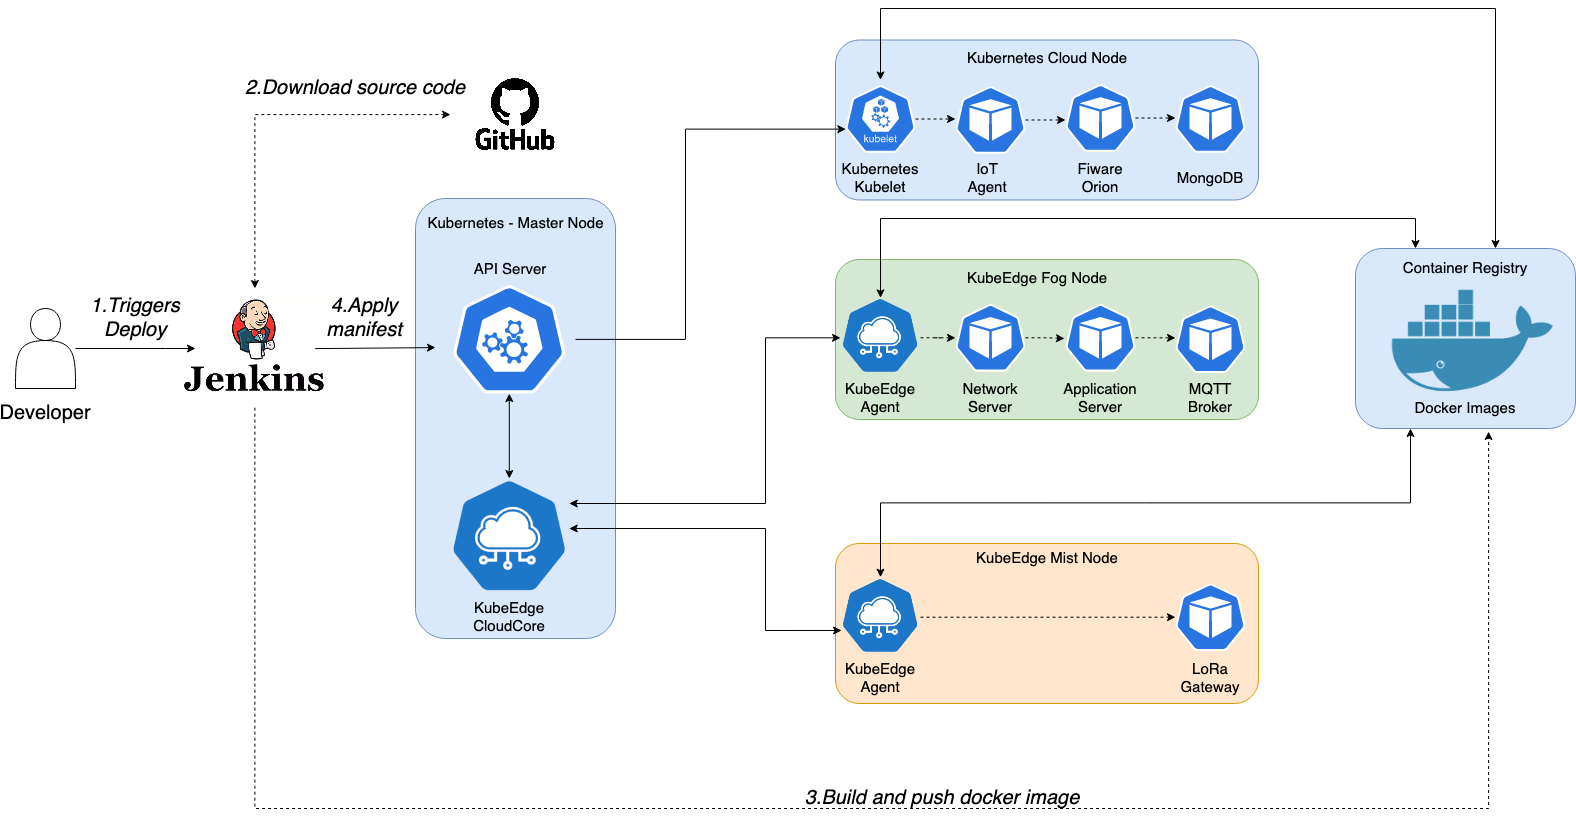

The diagram above was exported from draw.io. Its source (the exported page's mxGraphModel, read from the mxfile embedded in the PNG):
<mxGraphModel dx="1207" dy="901" grid="1" gridSize="10" guides="1" tooltips="1" connect="1" arrows="1" fold="1" page="1" pageScale="1" pageWidth="1654" pageHeight="1169" math="0" shadow="0">
  <root>
    <mxCell id="0" />
    <mxCell id="1" parent="0" />
    <mxCell id="i0iJ39eWLjKujLjikZQg-91" value="" style="rounded=1;whiteSpace=wrap;html=1;fontSize=15;fillColor=#ffe6cc;strokeColor=#d79b00;" vertex="1" parent="1">
      <mxGeometry x="870" y="585" width="423" height="160" as="geometry" />
    </mxCell>
    <mxCell id="i0iJ39eWLjKujLjikZQg-89" value="" style="rounded=1;whiteSpace=wrap;html=1;fontSize=15;fillColor=#d5e8d4;strokeColor=#82b366;" vertex="1" parent="1">
      <mxGeometry x="870" y="301" width="423" height="160" as="geometry" />
    </mxCell>
    <mxCell id="i0iJ39eWLjKujLjikZQg-87" value="" style="rounded=1;whiteSpace=wrap;html=1;fontSize=15;fillColor=#dae8fc;strokeColor=#6c8ebf;" vertex="1" parent="1">
      <mxGeometry x="870" y="81.49000000000001" width="423" height="160" as="geometry" />
    </mxCell>
    <mxCell id="i0iJ39eWLjKujLjikZQg-76" value="" style="rounded=1;whiteSpace=wrap;html=1;fontSize=15;fillColor=#dae8fc;strokeColor=#6c8ebf;" vertex="1" parent="1">
      <mxGeometry x="1390" y="290" width="220" height="180" as="geometry" />
    </mxCell>
    <mxCell id="i0iJ39eWLjKujLjikZQg-73" value="" style="rounded=1;whiteSpace=wrap;html=1;fontSize=20;fillColor=#dae8fc;strokeColor=#6c8ebf;" vertex="1" parent="1">
      <mxGeometry x="450" y="240" width="200" height="440" as="geometry" />
    </mxCell>
    <mxCell id="i0iJ39eWLjKujLjikZQg-1" value="" style="shape=actor;whiteSpace=wrap;html=1;" vertex="1" parent="1">
      <mxGeometry x="50" y="350" width="60" height="80" as="geometry" />
    </mxCell>
    <mxCell id="i0iJ39eWLjKujLjikZQg-106" style="edgeStyle=orthogonalEdgeStyle;rounded=0;orthogonalLoop=1;jettySize=auto;html=1;dashed=1;fontSize=15;startArrow=none;startFill=0;verticalAlign=middle;entryX=0.605;entryY=1.017;entryDx=0;entryDy=0;entryPerimeter=0;" edge="1" parent="1" source="i0iJ39eWLjKujLjikZQg-3" target="i0iJ39eWLjKujLjikZQg-76">
      <mxGeometry relative="1" as="geometry">
        <mxPoint x="780" y="850" as="targetPoint" />
        <Array as="points">
          <mxPoint x="289" y="850" />
          <mxPoint x="1523" y="850" />
        </Array>
      </mxGeometry>
    </mxCell>
    <mxCell id="i0iJ39eWLjKujLjikZQg-118" style="edgeStyle=orthogonalEdgeStyle;rounded=0;orthogonalLoop=1;jettySize=auto;html=1;entryX=0;entryY=0.5;entryDx=0;entryDy=0;fontSize=15;startArrow=classic;startFill=1;endArrow=classic;endFill=1;verticalAlign=middle;dashed=1;" edge="1" parent="1" source="i0iJ39eWLjKujLjikZQg-3" target="i0iJ39eWLjKujLjikZQg-4">
      <mxGeometry relative="1" as="geometry">
        <Array as="points">
          <mxPoint x="289" y="156" />
        </Array>
      </mxGeometry>
    </mxCell>
    <mxCell id="i0iJ39eWLjKujLjikZQg-3" value="" style="shape=image;imageAspect=0;aspect=fixed;verticalLabelPosition=bottom;verticalAlign=top;image=https://marvel-b1-cdn.bc0a.com/f00000000152152/www.zend.com/sites/zend/files/image/2019-09/logo-jenkins.jpg;" vertex="1" parent="1">
      <mxGeometry x="200" y="330" width="178.65" height="119.19" as="geometry" />
    </mxCell>
    <mxCell id="i0iJ39eWLjKujLjikZQg-4" value="" style="shape=image;verticalLabelPosition=bottom;labelBackgroundColor=#ffffff;verticalAlign=top;aspect=fixed;imageAspect=0;image=https://logosmarcas.net/wp-content/uploads/2020/12/GitHub-Logo.png;" vertex="1" parent="1">
      <mxGeometry x="485" y="119.49000000000001" width="130" height="73.25" as="geometry" />
    </mxCell>
    <mxCell id="i0iJ39eWLjKujLjikZQg-42" style="edgeStyle=orthogonalEdgeStyle;rounded=0;orthogonalLoop=1;jettySize=auto;html=1;entryX=0;entryY=0.525;entryDx=0;entryDy=0;entryPerimeter=0;dashed=1;fontSize=20;verticalAlign=middle;" edge="1" parent="1" source="i0iJ39eWLjKujLjikZQg-19" target="i0iJ39eWLjKujLjikZQg-23">
      <mxGeometry relative="1" as="geometry" />
    </mxCell>
    <mxCell id="i0iJ39eWLjKujLjikZQg-19" value="" style="html=1;dashed=0;whitespace=wrap;fillColor=#2875E2;strokeColor=#ffffff;points=[[0.005,0.63,0],[0.1,0.2,0],[0.9,0.2,0],[0.5,0,0],[0.995,0.63,0],[0.72,0.99,0],[0.5,1,0],[0.28,0.99,0]];shape=mxgraph.kubernetes.icon;prIcon=pod" vertex="1" parent="1">
      <mxGeometry x="990" y="121.49" width="70" height="80" as="geometry" />
    </mxCell>
    <mxCell id="i0iJ39eWLjKujLjikZQg-41" style="edgeStyle=orthogonalEdgeStyle;rounded=0;orthogonalLoop=1;jettySize=auto;html=1;entryX=0;entryY=0.488;entryDx=0;entryDy=0;entryPerimeter=0;dashed=1;fontSize=20;verticalAlign=middle;" edge="1" parent="1" source="i0iJ39eWLjKujLjikZQg-20" target="i0iJ39eWLjKujLjikZQg-19">
      <mxGeometry relative="1" as="geometry" />
    </mxCell>
    <mxCell id="i0iJ39eWLjKujLjikZQg-113" style="edgeStyle=orthogonalEdgeStyle;rounded=0;orthogonalLoop=1;jettySize=auto;html=1;fontSize=15;startArrow=classic;startFill=1;endArrow=classic;endFill=1;verticalAlign=middle;" edge="1" parent="1" source="i0iJ39eWLjKujLjikZQg-20">
      <mxGeometry relative="1" as="geometry">
        <mxPoint x="1530" y="290" as="targetPoint" />
        <Array as="points">
          <mxPoint x="915" y="50" />
          <mxPoint x="1530" y="50" />
          <mxPoint x="1530" y="290" />
        </Array>
      </mxGeometry>
    </mxCell>
    <mxCell id="i0iJ39eWLjKujLjikZQg-20" value="" style="html=1;dashed=0;whitespace=wrap;fillColor=#2875E2;strokeColor=#ffffff;points=[[0.005,0.63,0],[0.1,0.2,0],[0.9,0.2,0],[0.5,0,0],[0.995,0.63,0],[0.72,0.99,0],[0.5,1,0],[0.28,0.99,0]];shape=mxgraph.kubernetes.icon;prIcon=kubelet" vertex="1" parent="1">
      <mxGeometry x="880" y="121.49" width="70" height="78" as="geometry" />
    </mxCell>
    <mxCell id="i0iJ39eWLjKujLjikZQg-45" style="edgeStyle=orthogonalEdgeStyle;rounded=0;orthogonalLoop=1;jettySize=auto;html=1;entryX=0;entryY=0.5;entryDx=0;entryDy=0;entryPerimeter=0;dashed=1;fontSize=20;verticalAlign=middle;" edge="1" parent="1" source="i0iJ39eWLjKujLjikZQg-21" target="i0iJ39eWLjKujLjikZQg-24">
      <mxGeometry relative="1" as="geometry" />
    </mxCell>
    <mxCell id="i0iJ39eWLjKujLjikZQg-112" style="edgeStyle=orthogonalEdgeStyle;rounded=0;orthogonalLoop=1;jettySize=auto;html=1;fontSize=15;startArrow=classic;startFill=1;endArrow=classic;endFill=1;verticalAlign=middle;" edge="1" parent="1" source="i0iJ39eWLjKujLjikZQg-21" target="i0iJ39eWLjKujLjikZQg-76">
      <mxGeometry relative="1" as="geometry">
        <Array as="points">
          <mxPoint x="915" y="260" />
          <mxPoint x="1450" y="260" />
        </Array>
      </mxGeometry>
    </mxCell>
    <mxCell id="i0iJ39eWLjKujLjikZQg-21" value="" style="shape=image;verticalLabelPosition=bottom;labelBackgroundColor=#ffffff;verticalAlign=top;aspect=fixed;imageAspect=0;image=https://kubeedge.io/en/author/admin/avatar_hu6dd63758e9c8a7a1da773a2d4193fd13_641557_250x250_fill_box_center_2.png;" vertex="1" parent="1">
      <mxGeometry x="875" y="339.34000000000003" width="80" height="80" as="geometry" />
    </mxCell>
    <mxCell id="i0iJ39eWLjKujLjikZQg-107" style="edgeStyle=orthogonalEdgeStyle;rounded=0;orthogonalLoop=1;jettySize=auto;html=1;exitX=0.5;exitY=0;exitDx=0;exitDy=0;entryX=0.25;entryY=1;entryDx=0;entryDy=0;fontSize=15;startArrow=classic;startFill=1;verticalAlign=middle;" edge="1" parent="1" source="i0iJ39eWLjKujLjikZQg-22" target="i0iJ39eWLjKujLjikZQg-76">
      <mxGeometry relative="1" as="geometry" />
    </mxCell>
    <mxCell id="i0iJ39eWLjKujLjikZQg-127" style="edgeStyle=orthogonalEdgeStyle;rounded=0;orthogonalLoop=1;jettySize=auto;html=1;dashed=1;fontSize=15;startArrow=none;startFill=0;endArrow=classic;endFill=1;verticalAlign=middle;" edge="1" parent="1" source="i0iJ39eWLjKujLjikZQg-22" target="i0iJ39eWLjKujLjikZQg-27">
      <mxGeometry relative="1" as="geometry" />
    </mxCell>
    <mxCell id="i0iJ39eWLjKujLjikZQg-22" value="" style="shape=image;verticalLabelPosition=bottom;labelBackgroundColor=#ffffff;verticalAlign=top;aspect=fixed;imageAspect=0;image=https://kubeedge.io/en/author/admin/avatar_hu6dd63758e9c8a7a1da773a2d4193fd13_641557_250x250_fill_box_center_2.png;" vertex="1" parent="1">
      <mxGeometry x="875" y="618.7" width="80" height="80" as="geometry" />
    </mxCell>
    <mxCell id="i0iJ39eWLjKujLjikZQg-43" style="edgeStyle=orthogonalEdgeStyle;rounded=0;orthogonalLoop=1;jettySize=auto;html=1;entryX=0;entryY=0.488;entryDx=0;entryDy=0;entryPerimeter=0;dashed=1;fontSize=20;verticalAlign=middle;" edge="1" parent="1" source="i0iJ39eWLjKujLjikZQg-23" target="i0iJ39eWLjKujLjikZQg-29">
      <mxGeometry relative="1" as="geometry" />
    </mxCell>
    <mxCell id="i0iJ39eWLjKujLjikZQg-23" value="" style="html=1;dashed=0;whitespace=wrap;fillColor=#2875E2;strokeColor=#ffffff;points=[[0.005,0.63,0],[0.1,0.2,0],[0.9,0.2,0],[0.5,0,0],[0.995,0.63,0],[0.72,0.99,0],[0.5,1,0],[0.28,0.99,0]];shape=mxgraph.kubernetes.icon;prIcon=pod" vertex="1" parent="1">
      <mxGeometry x="1100" y="119.49" width="70" height="80" as="geometry" />
    </mxCell>
    <mxCell id="i0iJ39eWLjKujLjikZQg-46" style="edgeStyle=orthogonalEdgeStyle;rounded=0;orthogonalLoop=1;jettySize=auto;html=1;entryX=-0.014;entryY=0.508;entryDx=0;entryDy=0;entryPerimeter=0;dashed=1;fontSize=20;verticalAlign=middle;" edge="1" parent="1" source="i0iJ39eWLjKujLjikZQg-24" target="i0iJ39eWLjKujLjikZQg-25">
      <mxGeometry relative="1" as="geometry" />
    </mxCell>
    <mxCell id="i0iJ39eWLjKujLjikZQg-24" value="" style="html=1;dashed=0;whitespace=wrap;fillColor=#2875E2;strokeColor=#ffffff;points=[[0.005,0.63,0],[0.1,0.2,0],[0.9,0.2,0],[0.5,0,0],[0.995,0.63,0],[0.72,0.99,0],[0.5,1,0],[0.28,0.99,0]];shape=mxgraph.kubernetes.icon;prIcon=pod" vertex="1" parent="1">
      <mxGeometry x="990" y="339.34000000000003" width="70" height="80" as="geometry" />
    </mxCell>
    <mxCell id="i0iJ39eWLjKujLjikZQg-47" style="edgeStyle=orthogonalEdgeStyle;rounded=0;orthogonalLoop=1;jettySize=auto;html=1;entryX=0;entryY=0.482;entryDx=0;entryDy=0;entryPerimeter=0;dashed=1;fontSize=20;verticalAlign=middle;" edge="1" parent="1" source="i0iJ39eWLjKujLjikZQg-25" target="i0iJ39eWLjKujLjikZQg-30">
      <mxGeometry relative="1" as="geometry" />
    </mxCell>
    <mxCell id="i0iJ39eWLjKujLjikZQg-25" value="" style="html=1;dashed=0;whitespace=wrap;fillColor=#2875E2;strokeColor=#ffffff;points=[[0.005,0.63,0],[0.1,0.2,0],[0.9,0.2,0],[0.5,0,0],[0.995,0.63,0],[0.72,0.99,0],[0.5,1,0],[0.28,0.99,0]];shape=mxgraph.kubernetes.icon;prIcon=pod" vertex="1" parent="1">
      <mxGeometry x="1100" y="339.34000000000003" width="70" height="80" as="geometry" />
    </mxCell>
    <mxCell id="i0iJ39eWLjKujLjikZQg-27" value="" style="html=1;dashed=0;whitespace=wrap;fillColor=#2875E2;strokeColor=#ffffff;points=[[0.005,0.63,0],[0.1,0.2,0],[0.9,0.2,0],[0.5,0,0],[0.995,0.63,0],[0.72,0.99,0],[0.5,1,0],[0.28,0.99,0]];shape=mxgraph.kubernetes.icon;prIcon=pod" vertex="1" parent="1">
      <mxGeometry x="1210" y="618.7" width="70" height="80" as="geometry" />
    </mxCell>
    <mxCell id="i0iJ39eWLjKujLjikZQg-58" style="edgeStyle=orthogonalEdgeStyle;rounded=0;orthogonalLoop=1;jettySize=auto;html=1;entryX=0.005;entryY=0.63;entryDx=0;entryDy=0;entryPerimeter=0;fontSize=20;verticalAlign=middle;" edge="1" parent="1" source="i0iJ39eWLjKujLjikZQg-28" target="i0iJ39eWLjKujLjikZQg-20">
      <mxGeometry relative="1" as="geometry">
        <Array as="points">
          <mxPoint x="720" y="380" />
          <mxPoint x="720" y="171" />
        </Array>
      </mxGeometry>
    </mxCell>
    <mxCell id="i0iJ39eWLjKujLjikZQg-78" value="" style="edgeStyle=orthogonalEdgeStyle;rounded=0;orthogonalLoop=1;jettySize=auto;html=1;fontSize=15;startArrow=classic;startFill=1;verticalAlign=middle;" edge="1" parent="1" source="i0iJ39eWLjKujLjikZQg-28" target="i0iJ39eWLjKujLjikZQg-77">
      <mxGeometry relative="1" as="geometry" />
    </mxCell>
    <mxCell id="i0iJ39eWLjKujLjikZQg-28" value="" style="html=1;dashed=0;whitespace=wrap;fillColor=#2875E2;strokeColor=#ffffff;points=[[0.005,0.63,0],[0.1,0.2,0],[0.9,0.2,0],[0.5,0,0],[0.995,0.63,0],[0.72,0.99,0],[0.5,1,0],[0.28,0.99,0]];shape=mxgraph.kubernetes.icon;prIcon=master" vertex="1" parent="1">
      <mxGeometry x="477.5" y="326.57" width="132.5" height="108.5" as="geometry" />
    </mxCell>
    <mxCell id="i0iJ39eWLjKujLjikZQg-29" value="" style="html=1;dashed=0;whitespace=wrap;fillColor=#2875E2;strokeColor=#ffffff;points=[[0.005,0.63,0],[0.1,0.2,0],[0.9,0.2,0],[0.5,0,0],[0.995,0.63,0],[0.72,0.99,0],[0.5,1,0],[0.28,0.99,0]];shape=mxgraph.kubernetes.icon;prIcon=pod" vertex="1" parent="1">
      <mxGeometry x="1210" y="120.49" width="70" height="80" as="geometry" />
    </mxCell>
    <mxCell id="i0iJ39eWLjKujLjikZQg-30" value="" style="html=1;dashed=0;whitespace=wrap;fillColor=#2875E2;strokeColor=#ffffff;points=[[0.005,0.63,0],[0.1,0.2,0],[0.9,0.2,0],[0.5,0,0],[0.995,0.63,0],[0.72,0.99,0],[0.5,1,0],[0.28,0.99,0]];shape=mxgraph.kubernetes.icon;prIcon=pod" vertex="1" parent="1">
      <mxGeometry x="1210" y="340.82" width="70" height="80" as="geometry" />
    </mxCell>
    <mxCell id="i0iJ39eWLjKujLjikZQg-52" value="Developer" style="text;html=1;strokeColor=none;fillColor=none;align=center;verticalAlign=middle;whiteSpace=wrap;rounded=0;fontSize=20;" vertex="1" parent="1">
      <mxGeometry x="60" y="445" width="40" height="20" as="geometry" />
    </mxCell>
    <mxCell id="i0iJ39eWLjKujLjikZQg-53" value="1.Triggers Deploy" style="text;html=1;strokeColor=none;fillColor=none;align=center;verticalAlign=middle;whiteSpace=wrap;rounded=0;fontSize=20;fontStyle=2" vertex="1" parent="1">
      <mxGeometry x="150" y="350" width="40" height="20" as="geometry" />
    </mxCell>
    <mxCell id="i0iJ39eWLjKujLjikZQg-54" value="2.Download source code" style="text;html=1;strokeColor=none;fillColor=none;align=center;verticalAlign=middle;whiteSpace=wrap;rounded=0;fontSize=20;fontStyle=2" vertex="1" parent="1">
      <mxGeometry x="275" y="110" width="230" height="39.49" as="geometry" />
    </mxCell>
    <mxCell id="i0iJ39eWLjKujLjikZQg-55" value="3.Build and push docker image" style="text;html=1;strokeColor=none;fillColor=none;align=center;verticalAlign=middle;whiteSpace=wrap;rounded=0;fontSize=20;fontStyle=2" vertex="1" parent="1">
      <mxGeometry x="827" y="830" width="300" height="20" as="geometry" />
    </mxCell>
    <mxCell id="i0iJ39eWLjKujLjikZQg-74" value="Kubernetes - Master Node" style="text;html=1;strokeColor=none;fillColor=none;align=center;verticalAlign=middle;whiteSpace=wrap;rounded=0;fontSize=15;" vertex="1" parent="1">
      <mxGeometry x="459.69" y="240" width="180.62" height="50" as="geometry" />
    </mxCell>
    <mxCell id="i0iJ39eWLjKujLjikZQg-79" style="edgeStyle=orthogonalEdgeStyle;rounded=0;orthogonalLoop=1;jettySize=auto;html=1;entryX=0;entryY=0.5;entryDx=0;entryDy=0;fontSize=15;startArrow=classic;startFill=1;verticalAlign=middle;" edge="1" parent="1" source="i0iJ39eWLjKujLjikZQg-77" target="i0iJ39eWLjKujLjikZQg-21">
      <mxGeometry relative="1" as="geometry">
        <Array as="points">
          <mxPoint x="800" y="545" />
          <mxPoint x="800" y="379" />
        </Array>
      </mxGeometry>
    </mxCell>
    <mxCell id="i0iJ39eWLjKujLjikZQg-80" style="edgeStyle=orthogonalEdgeStyle;rounded=0;orthogonalLoop=1;jettySize=auto;html=1;entryX=0.013;entryY=0.666;entryDx=0;entryDy=0;entryPerimeter=0;fontSize=15;startArrow=classic;startFill=1;verticalAlign=middle;" edge="1" parent="1" source="i0iJ39eWLjKujLjikZQg-77" target="i0iJ39eWLjKujLjikZQg-22">
      <mxGeometry relative="1" as="geometry">
        <Array as="points">
          <mxPoint x="800" y="570" />
          <mxPoint x="800" y="672" />
        </Array>
      </mxGeometry>
    </mxCell>
    <mxCell id="i0iJ39eWLjKujLjikZQg-77" value="" style="shape=image;verticalLabelPosition=bottom;labelBackgroundColor=#ffffff;verticalAlign=top;aspect=fixed;imageAspect=0;image=https://kubeedge.io/en/author/admin/avatar_hu6dd63758e9c8a7a1da773a2d4193fd13_641557_250x250_fill_box_center_2.png;" vertex="1" parent="1">
      <mxGeometry x="483.75" y="520" width="120" height="120" as="geometry" />
    </mxCell>
    <mxCell id="i0iJ39eWLjKujLjikZQg-81" value="API Server" style="text;html=1;strokeColor=none;fillColor=none;align=center;verticalAlign=middle;whiteSpace=wrap;rounded=0;fontSize=15;" vertex="1" parent="1">
      <mxGeometry x="505" y="301" width="80" height="20" as="geometry" />
    </mxCell>
    <mxCell id="i0iJ39eWLjKujLjikZQg-82" value="KubeEdge CloudCore" style="text;html=1;strokeColor=none;fillColor=none;align=center;verticalAlign=middle;whiteSpace=wrap;rounded=0;fontSize=15;" vertex="1" parent="1">
      <mxGeometry x="523.75" y="648.7" width="40" height="20" as="geometry" />
    </mxCell>
    <mxCell id="i0iJ39eWLjKujLjikZQg-83" value="" style="shape=image;verticalLabelPosition=bottom;labelBackgroundColor=#ffffff;verticalAlign=top;aspect=fixed;imageAspect=0;image=https://www.jhipster.tech/images/logo/docker-hub.png;" vertex="1" parent="1">
      <mxGeometry x="1425" y="300" width="165" height="165" as="geometry" />
    </mxCell>
    <mxCell id="i0iJ39eWLjKujLjikZQg-85" value="Container Registry" style="text;html=1;strokeColor=none;fillColor=none;align=center;verticalAlign=middle;whiteSpace=wrap;rounded=0;fontSize=15;" vertex="1" parent="1">
      <mxGeometry x="1435" y="300" width="130" height="20" as="geometry" />
    </mxCell>
    <mxCell id="i0iJ39eWLjKujLjikZQg-86" value="Docker Images" style="text;html=1;strokeColor=none;fillColor=none;align=center;verticalAlign=middle;whiteSpace=wrap;rounded=0;fontSize=15;" vertex="1" parent="1">
      <mxGeometry x="1440" y="440" width="120" height="20" as="geometry" />
    </mxCell>
    <mxCell id="i0iJ39eWLjKujLjikZQg-88" value="Kubernetes Cloud Node" style="text;html=1;strokeColor=none;fillColor=none;align=center;verticalAlign=middle;whiteSpace=wrap;rounded=0;fontSize=15;" vertex="1" parent="1">
      <mxGeometry x="996.5" y="90" width="170" height="20" as="geometry" />
    </mxCell>
    <mxCell id="i0iJ39eWLjKujLjikZQg-90" value="KubeEdge Fog Node" style="text;html=1;strokeColor=none;fillColor=none;align=center;verticalAlign=middle;whiteSpace=wrap;rounded=0;fontSize=15;" vertex="1" parent="1">
      <mxGeometry x="991.5" y="310" width="160" height="20" as="geometry" />
    </mxCell>
    <mxCell id="i0iJ39eWLjKujLjikZQg-93" value="KubeEdge Mist Node" style="text;html=1;strokeColor=none;fillColor=none;align=center;verticalAlign=middle;whiteSpace=wrap;rounded=0;fontSize=15;" vertex="1" parent="1">
      <mxGeometry x="1001.5" y="590" width="160" height="20" as="geometry" />
    </mxCell>
    <mxCell id="i0iJ39eWLjKujLjikZQg-94" value="IoT Agent" style="text;html=1;strokeColor=none;fillColor=none;align=center;verticalAlign=middle;whiteSpace=wrap;rounded=0;fontSize=15;" vertex="1" parent="1">
      <mxGeometry x="1001.5" y="210" width="40" height="20" as="geometry" />
    </mxCell>
    <mxCell id="i0iJ39eWLjKujLjikZQg-96" value="Fiware Orion" style="text;html=1;strokeColor=none;fillColor=none;align=center;verticalAlign=middle;whiteSpace=wrap;rounded=0;fontSize=15;" vertex="1" parent="1">
      <mxGeometry x="1115" y="210" width="40" height="20" as="geometry" />
    </mxCell>
    <mxCell id="i0iJ39eWLjKujLjikZQg-97" value="MongoDB" style="text;html=1;strokeColor=none;fillColor=none;align=center;verticalAlign=middle;whiteSpace=wrap;rounded=0;fontSize=15;" vertex="1" parent="1">
      <mxGeometry x="1225" y="210" width="40" height="20" as="geometry" />
    </mxCell>
    <mxCell id="i0iJ39eWLjKujLjikZQg-100" value="Network Server" style="text;html=1;strokeColor=none;fillColor=none;align=center;verticalAlign=middle;whiteSpace=wrap;rounded=0;fontSize=15;" vertex="1" parent="1">
      <mxGeometry x="1005" y="430" width="40" height="20" as="geometry" />
    </mxCell>
    <mxCell id="i0iJ39eWLjKujLjikZQg-101" value="Application Server" style="text;html=1;strokeColor=none;fillColor=none;align=center;verticalAlign=middle;whiteSpace=wrap;rounded=0;fontSize=15;" vertex="1" parent="1">
      <mxGeometry x="1115" y="430" width="40" height="20" as="geometry" />
    </mxCell>
    <mxCell id="i0iJ39eWLjKujLjikZQg-103" value="MQTT Broker" style="text;html=1;strokeColor=none;fillColor=none;align=center;verticalAlign=middle;whiteSpace=wrap;rounded=0;fontSize=15;" vertex="1" parent="1">
      <mxGeometry x="1225" y="430" width="40" height="20" as="geometry" />
    </mxCell>
    <mxCell id="i0iJ39eWLjKujLjikZQg-104" value="LoRa Gateway" style="text;html=1;strokeColor=none;fillColor=none;align=center;verticalAlign=middle;whiteSpace=wrap;rounded=0;fontSize=15;" vertex="1" parent="1">
      <mxGeometry x="1225" y="710" width="40" height="20" as="geometry" />
    </mxCell>
    <mxCell id="i0iJ39eWLjKujLjikZQg-114" value="Kubernetes Kubelet" style="text;html=1;strokeColor=none;fillColor=none;align=center;verticalAlign=middle;whiteSpace=wrap;rounded=0;fontSize=15;" vertex="1" parent="1">
      <mxGeometry x="895" y="210" width="40" height="20" as="geometry" />
    </mxCell>
    <mxCell id="i0iJ39eWLjKujLjikZQg-115" value="KubeEdge Agent" style="text;html=1;strokeColor=none;fillColor=none;align=center;verticalAlign=middle;whiteSpace=wrap;rounded=0;fontSize=15;" vertex="1" parent="1">
      <mxGeometry x="895" y="430" width="40" height="20" as="geometry" />
    </mxCell>
    <mxCell id="i0iJ39eWLjKujLjikZQg-116" value="KubeEdge Agent" style="text;html=1;strokeColor=none;fillColor=none;align=center;verticalAlign=middle;whiteSpace=wrap;rounded=0;fontSize=15;" vertex="1" parent="1">
      <mxGeometry x="895" y="710" width="40" height="20" as="geometry" />
    </mxCell>
    <mxCell id="i0iJ39eWLjKujLjikZQg-120" value="4.Apply manifest" style="text;html=1;strokeColor=none;fillColor=none;align=center;verticalAlign=middle;whiteSpace=wrap;rounded=0;fontSize=20;fontStyle=2" vertex="1" parent="1">
      <mxGeometry x="378.65" y="350" width="40" height="20" as="geometry" />
    </mxCell>
    <mxCell id="i0iJ39eWLjKujLjikZQg-129" value="" style="endArrow=classic;html=1;fontSize=15;verticalAlign=middle;" edge="1" parent="1">
      <mxGeometry width="50" height="50" relative="1" as="geometry">
        <mxPoint x="349.69" y="390.1" as="sourcePoint" />
        <mxPoint x="470" y="389.1" as="targetPoint" />
      </mxGeometry>
    </mxCell>
    <mxCell id="i0iJ39eWLjKujLjikZQg-32" value="" style="edgeStyle=orthogonalEdgeStyle;rounded=0;orthogonalLoop=1;jettySize=auto;html=1;fontSize=20;" edge="1" parent="1" source="i0iJ39eWLjKujLjikZQg-1">
      <mxGeometry relative="1" as="geometry">
        <mxPoint x="230" y="390" as="targetPoint" />
        <Array as="points">
          <mxPoint x="200" y="390" />
          <mxPoint x="200" y="390" />
        </Array>
      </mxGeometry>
    </mxCell>
  </root>
</mxGraphModel>